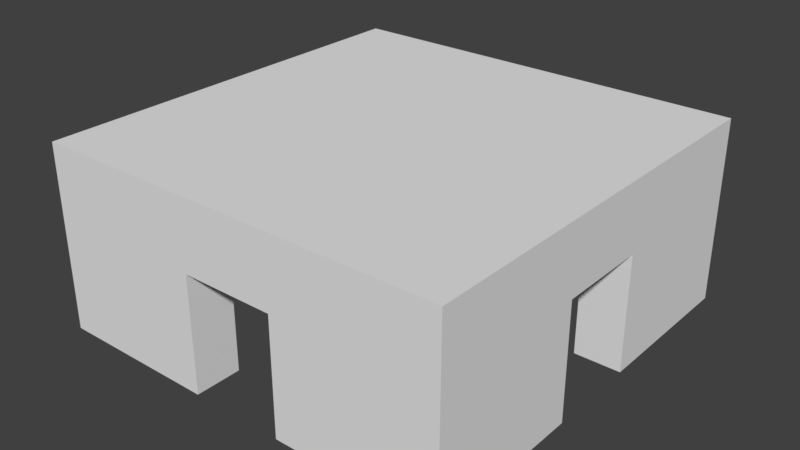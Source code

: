 # Source: RaumMitVierTueren.blend  (saved by Blender 2.79.0; exported with 4.5.12 LTS)
import bpy
from mathutils import Matrix  # noqa: F401  (used for matrix-valued properties, if any)

bpy.ops.wm.read_factory_settings(use_empty=True)
scene = bpy.context.scene
scene.name = 'Scene'

# ---- collections
col_collection_1 = bpy.data.collections.new('Collection 1'); scene.collection.children.link(col_collection_1)

# ---- world
world_world = bpy.data.worlds.new('World'); scene.world = world_world
world_world.color = (0.05088, 0.05088, 0.05088)
world_world.use_sun_shadow = False
world_world.sun_shadow_jitter_overblur = 0.0
world_world.cycles.sampling_method = 'MANUAL'

# ---- meshes
me_cube_009 = bpy.data.meshes.new('Cube.009')
me_cube_009.from_pydata([(-1.0, -1.0, -1.0), (-1.0, -1.0, 1.0), (-1.0, 1.0, -1.0), (-1.0, 1.0, 1.0), (1.0, -1.0, -1.0), (1.0, -1.0, 1.0), (1.0, 1.0, -1.0), (1.0, 1.0, 1.0)], [], [(0, 1, 3, 2), (2, 3, 7, 6), (6, 7, 5, 4), (4, 5, 1, 0), (2, 6, 4, 0), (7, 3, 1, 5)])
me_cube_009.use_remesh_preserve_volume = False
me_cube_009.use_remesh_preserve_attributes = False
me_cube_009.use_mirror_vertex_groups = False
me_cube_009.update()
me_cube_008 = bpy.data.meshes.new('Cube.008')
me_cube_008.from_pydata([(-1.0, -1.0, -1.0), (-1.0, -1.0, 1.0), (-1.0, 1.0, -1.0), (-1.0, 1.0, 1.0), (1.0, -1.0, -1.0), (1.0, -1.0, 1.0), (1.0, 1.0, -1.0), (1.0, 1.0, 1.0), (-1.0, 3.0, 1.0), (-1.0, 3.0, -1.0), (1.0, 3.0, -1.0), (1.0, 3.0, 1.0)], [], [(0, 1, 3, 2), (6, 2, 9, 10), (6, 7, 5, 4), (4, 5, 1, 0), (2, 6, 4, 0), (7, 3, 1, 5), (9, 8, 11, 10), (3, 7, 11, 8), (2, 3, 8, 9), (7, 6, 10, 11)])
me_cube_008.use_remesh_preserve_volume = False
me_cube_008.use_remesh_preserve_attributes = False
me_cube_008.use_mirror_vertex_groups = False
me_cube_008.update()
me_cube_007 = bpy.data.meshes.new('Cube.007')
me_cube_007.from_pydata([(-1.0, -1.0, -1.0), (-1.0, -1.0, 1.0), (-1.0, 1.0, -1.0), (-1.0, 1.0, 1.0), (1.0, -1.0, -1.0), (1.0, -1.0, 1.0), (1.0, 1.0, -1.0), (1.0, 1.0, 1.0), (-1.0, -3.0, -1.0), (-1.0, -3.0, 1.0), (1.0, -3.0, 1.0), (1.0, -3.0, -1.0)], [], [(0, 1, 3, 2), (2, 3, 7, 6), (6, 7, 5, 4), (1, 0, 8, 9), (2, 6, 4, 0), (7, 3, 1, 5), (11, 10, 9, 8), (0, 4, 11, 8), (5, 1, 9, 10), (4, 5, 10, 11)])
me_cube_007.use_remesh_preserve_volume = False
me_cube_007.use_remesh_preserve_attributes = False
me_cube_007.use_mirror_vertex_groups = False
me_cube_007.update()
me_cube_006 = bpy.data.meshes.new('Cube.006')
me_cube_006.from_pydata([(-1.0, -1.0, -1.0), (-1.0, -1.0, 1.0), (-1.0, 1.0, -1.0), (-1.0, 1.0, 1.0), (1.0, -1.0, -1.0), (1.0, -1.0, 1.0), (1.0, 1.0, -1.0), (1.0, 1.0, 1.0), (-3.0, 1.0, -1.0), (-3.0, -1.0, -1.0), (-3.0, -1.0, 1.0), (-3.0, 1.0, 1.0)], [], [(3, 2, 8, 11), (2, 3, 7, 6), (6, 7, 5, 4), (4, 5, 1, 0), (2, 6, 4, 0), (7, 3, 1, 5), (9, 10, 11, 8), (0, 1, 10, 9), (1, 3, 11, 10), (2, 0, 9, 8)])
me_cube_006.use_remesh_preserve_volume = False
me_cube_006.use_remesh_preserve_attributes = False
me_cube_006.use_mirror_vertex_groups = False
me_cube_006.update()
me_cube_005 = bpy.data.meshes.new('Cube.005')
me_cube_005.from_pydata([(-1.0, -1.0, -1.0), (-1.0, -1.0, 1.0), (-1.0, 1.0, -1.0), (-1.0, 1.0, 1.0), (1.0, -1.0, -1.0), (1.0, -1.0, 1.0), (1.0, 1.0, -1.0), (1.0, 1.0, 1.0), (-3.0, 1.0, -1.0), (-3.0, -1.0, -1.0), (-3.0, -1.0, 1.0), (-3.0, 1.0, 1.0)], [], [(2, 0, 9, 8), (2, 3, 7, 6), (6, 7, 5, 4), (4, 5, 1, 0), (2, 6, 4, 0), (7, 3, 1, 5), (9, 10, 11, 8), (3, 2, 8, 11), (0, 1, 10, 9), (1, 3, 11, 10)])
me_cube_005.use_remesh_preserve_volume = False
me_cube_005.use_remesh_preserve_attributes = False
me_cube_005.use_mirror_vertex_groups = False
me_cube_005.update()
me_cube_004 = bpy.data.meshes.new('Cube.004')
me_cube_004.from_pydata([(-1.0, -1.0, -1.0), (-1.0, -1.0, 1.0), (-1.0, 1.0, -1.0), (-1.0, 1.0, 1.0), (1.0, -1.0, -1.0), (1.0, -1.0, 1.0), (1.0, 1.0, -1.0), (1.0, 1.0, 1.0), (-6.0, 1.0, -1.0), (-6.0, -1.0, -1.0), (-6.0, -1.0, 1.0), (-6.0, 1.0, 1.0), (-1.0, 6.0, 1.0), (-1.0, 6.0, -1.0), (1.0, 6.0, -1.0), (1.0, 6.0, 1.0), (-1.0, -1.0, 6.0), (-1.0, 1.0, 6.0), (1.0, 1.0, 6.0), (1.0, -1.0, 6.0), (-6.0, -1.0, 6.0), (-6.0, 1.0, 6.0), (-1.0, 6.0, 6.0), (1.0, 6.0, 6.0)], [], [(0, 1, 10, 9), (7, 6, 14, 15), (6, 7, 5, 4), (4, 5, 1, 0), (2, 6, 4, 0), (1, 5, 19, 16), (9, 10, 11, 8), (15, 12, 22, 23), (2, 0, 9, 8), (3, 2, 8, 11), (13, 12, 15, 14), (6, 2, 13, 14), (5, 7, 18, 19), (2, 3, 12, 13), (18, 17, 16, 19), (16, 17, 21, 20), (17, 18, 23, 22), (3, 11, 21, 17), (12, 3, 17, 22), (10, 1, 16, 20), (7, 15, 23, 18), (11, 10, 20, 21)])
me_cube_004.use_remesh_preserve_volume = False
me_cube_004.use_remesh_preserve_attributes = False
me_cube_004.use_mirror_vertex_groups = False
me_cube_004.update()
me_cube_003 = bpy.data.meshes.new('Cube.003')
me_cube_003.from_pydata([(-1.0, -1.0, -1.0), (-1.0, -1.0, 1.0), (-1.0, 1.0, -1.0), (-1.0, 1.0, 1.0), (1.0, -1.0, -1.0), (1.0, -1.0, 1.0), (1.0, 1.0, -1.0), (1.0, 1.0, 1.0), (6.0, 1.0, 1.0), (6.0, 1.0, -1.0), (6.0, -1.0, -1.0), (6.0, -1.0, 1.0), (-1.0, -6.0, -1.0), (-1.0, -6.0, 1.0), (1.0, -6.0, 1.0), (1.0, -6.0, -1.0), (-1.0, -1.0, 6.0), (-1.0, 1.0, 6.0), (1.0, 1.0, 6.0), (1.0, -1.0, 6.0), (6.0, 1.0, 6.0), (6.0, -1.0, 6.0), (1.0, -6.0, 6.0), (-1.0, -6.0, 6.0)], [], [(0, 1, 3, 2), (2, 3, 7, 6), (7, 3, 17, 18), (1, 0, 12, 13), (2, 6, 4, 0), (14, 5, 19, 22), (9, 8, 11, 10), (6, 7, 8, 9), (5, 4, 10, 11), (4, 6, 9, 10), (15, 14, 13, 12), (0, 4, 15, 12), (3, 1, 16, 17), (4, 5, 14, 15), (18, 19, 21, 20), (18, 17, 16, 19), (19, 16, 23, 22), (5, 11, 21, 19), (1, 13, 23, 16), (11, 8, 20, 21), (13, 14, 22, 23), (8, 7, 18, 20)])
me_cube_003.use_remesh_preserve_volume = False
me_cube_003.use_remesh_preserve_attributes = False
me_cube_003.use_mirror_vertex_groups = False
me_cube_003.update()
me_cube_002 = bpy.data.meshes.new('Cube.002')
me_cube_002.from_pydata([(-1.0, -1.0, -1.0), (-1.0, -1.0, 1.0), (-1.0, 1.0, -1.0), (-1.0, 1.0, 1.0), (1.0, -1.0, -1.0), (1.0, -1.0, 1.0), (1.0, 1.0, -1.0), (1.0, 1.0, 1.0), (6.0, 1.0, 1.0), (6.0, 1.0, -1.0), (6.0, -1.0, -1.0), (6.0, -1.0, 1.0), (-1.0, 6.0, 1.0), (-1.0, 6.0, -1.0), (1.0, 6.0, -1.0), (1.0, 6.0, 1.0), (-1.0, -1.0, 6.0), (-1.0, 1.0, 6.0), (1.0, 1.0, 6.0), (1.0, -1.0, 6.0), (6.0, 1.0, 6.0), (6.0, -1.0, 6.0), (-1.0, 6.0, 6.0), (1.0, 6.0, 6.0)], [], [(0, 1, 3, 2), (7, 6, 14, 15), (1, 5, 19, 16), (4, 5, 1, 0), (2, 6, 4, 0), (15, 12, 22, 23), (9, 8, 11, 10), (6, 7, 8, 9), (5, 4, 10, 11), (4, 6, 9, 10), (13, 12, 15, 14), (6, 2, 13, 14), (3, 1, 16, 17), (2, 3, 12, 13), (18, 19, 21, 20), (18, 17, 16, 19), (17, 18, 23, 22), (12, 3, 17, 22), (5, 11, 21, 19), (7, 15, 23, 18), (11, 8, 20, 21), (8, 7, 18, 20)])
me_cube_002.use_remesh_preserve_volume = False
me_cube_002.use_remesh_preserve_attributes = False
me_cube_002.use_mirror_vertex_groups = False
me_cube_002.update()
me_cube_001 = bpy.data.meshes.new('Cube.001')
me_cube_001.from_pydata([(-1.0, -1.0, -1.0), (-1.0, -1.0, 1.0), (-1.0, 1.0, -1.0), (-1.0, 1.0, 1.0), (1.0, -1.0, -1.0), (1.0, -1.0, 1.0), (1.0, 1.0, -1.0), (1.0, 1.0, 1.0), (-1.0, -1.0, -1.0), (-1.0, -1.0, 1.0), (-1.0, 1.0, -1.0), (-1.0, 1.0, 1.0), (-6.0, 1.0, -1.0), (-6.0, -1.0, -1.0), (-6.0, -1.0, 1.0), (-6.0, 1.0, 1.0), (-1.0, -6.0, -1.0), (-1.0, -6.0, 1.0), (1.0, -6.0, 1.0), (1.0, -6.0, -1.0), (-1.0, -1.0, 6.0), (-1.0, 1.0, 6.0), (1.0, 1.0, 6.0), (1.0, -1.0, 6.0), (-1.0, -1.0, 6.0), (-1.0, 1.0, 6.0), (-6.0, -1.0, 6.0), (-6.0, 1.0, 6.0), (1.0, -6.0, 6.0), (-1.0, -6.0, 6.0)], [], [(13, 14, 15, 12), (2, 3, 7, 6), (6, 7, 5, 4), (7, 3, 21, 22), (2, 6, 4, 0), (5, 7, 22, 23), (8, 10, 11, 9), (8, 9, 14, 13), (15, 14, 26, 27), (10, 8, 13, 12), (11, 10, 12, 15), (19, 18, 17, 16), (4, 5, 18, 19), (1, 0, 16, 17), (0, 4, 19, 16), (23, 20, 29, 28), (22, 21, 20, 23), (24, 25, 27, 26), (11, 15, 27, 25), (18, 5, 23, 28), (3, 1, 20, 21), (14, 9, 24, 26), (17, 18, 28, 29), (9, 11, 25, 24), (1, 17, 29, 20)])
me_cube_001.use_remesh_preserve_volume = False
me_cube_001.use_remesh_preserve_attributes = False
me_cube_001.use_mirror_vertex_groups = False
me_cube_001.update()

# ---- objects
ob_cube_008 = bpy.data.objects.new('Cube.008', me_cube_009)
ob_cube_007 = bpy.data.objects.new('Cube.007', me_cube_008)
ob_cube_006 = bpy.data.objects.new('Cube.006', me_cube_007)
ob_cube_005 = bpy.data.objects.new('Cube.005', me_cube_006)
ob_cube_004 = bpy.data.objects.new('Cube.004', me_cube_005)
ob_cube_003 = bpy.data.objects.new('Cube.003', me_cube_004)
ob_cube_002 = bpy.data.objects.new('Cube.002', me_cube_003)
ob_cube_001 = bpy.data.objects.new('Cube.001', me_cube_002)
ob_cube = bpy.data.objects.new('Cube', me_cube_001)

# ---- transforms, parenting, visibility, modifiers, constraints
ob_cube_008.location = (0.0, 0.0, 6.5)
ob_cube_008.scale = (9.0, 9.0, 0.5)
ob_cube_008.lineart.crease_threshold = 0.0
ob_cube_007.location = (-8.0, -1.0, 5.0)
ob_cube_007.lineart.crease_threshold = 0.0
ob_cube_006.location = (8.0, 1.0, 5.0)
ob_cube_006.lineart.crease_threshold = 0.0
ob_cube_005.location = (1.0, -8.0, 5.0)
ob_cube_005.lineart.crease_threshold = 0.0
ob_cube_004.location = (1.0, 8.0, 5.0)
ob_cube_004.lineart.crease_threshold = 0.0
ob_cube_003.location = (8.0, -8.0, 0.0)
ob_cube_003.lineart.crease_threshold = 0.0
ob_cube_002.location = (-8.0, 8.0, 0.0)
ob_cube_002.lineart.crease_threshold = 0.0
ob_cube_001.location = (-8.0, -8.0, 0.0)
ob_cube_001.lineart.crease_threshold = 0.0
ob_cube.location = (8.0, 8.0, 0.0)
ob_cube.lineart.crease_threshold = 0.0

# ---- collection membership
col_collection_1.objects.link(ob_cube_008)
col_collection_1.objects.link(ob_cube_007)
col_collection_1.objects.link(ob_cube_006)
col_collection_1.objects.link(ob_cube_005)
col_collection_1.objects.link(ob_cube_004)
col_collection_1.objects.link(ob_cube_003)
col_collection_1.objects.link(ob_cube_002)
col_collection_1.objects.link(ob_cube_001)
col_collection_1.objects.link(ob_cube)

# ---- scene / render settings (as saved in the file)
scene.frame_start = 1; scene.frame_end = 250; scene.frame_set(1)
scene.render.engine = 'BLENDER_EEVEE_NEXT'
scene.render.resolution_percentage = 50
scene.render.dither_intensity = 0.0
scene.cycles.use_denoising = False
scene.cycles.samples = 128
scene.cycles.sampling_pattern = 'TABULATED_SOBOL'
scene.cycles.use_adaptive_sampling = False
scene.cycles.use_light_tree = False
scene.cycles.blur_glossy = 0.0
scene.cycles.sample_clamp_indirect = 0.0
scene.view_settings.view_transform = 'Standard'
bpy.context.view_layer.update()

# ---- added for rendering (the .blend has no active camera and no usable light): camera, sun
cam_auto = bpy.data.cameras.new('AutoCamera')
cam_auto.lens = 50.0
cam_auto.sensor_width = 36.0
cam_auto.clip_end = 1000.0
ob_auto_camera = bpy.data.objects.new('AutoCamera', cam_auto)
scene.collection.objects.link(ob_auto_camera)
ob_auto_camera.location = (24.6881, -29.6257, 22.7505)
ob_auto_camera.rotation_euler = (1.09748, -7.21219e-08, 0.694738)
scene.camera = ob_auto_camera
light_auto_sun = bpy.data.lights.new('AutoSun', 'SUN')
light_auto_sun.energy = 3.0
light_auto_sun.angle = 0.0523599
ob_auto_sun = bpy.data.objects.new('AutoSun', light_auto_sun)
scene.collection.objects.link(ob_auto_sun)
ob_auto_sun.rotation_euler = (0.872665, 0.174533, 0.523599)
bpy.context.view_layer.update()
